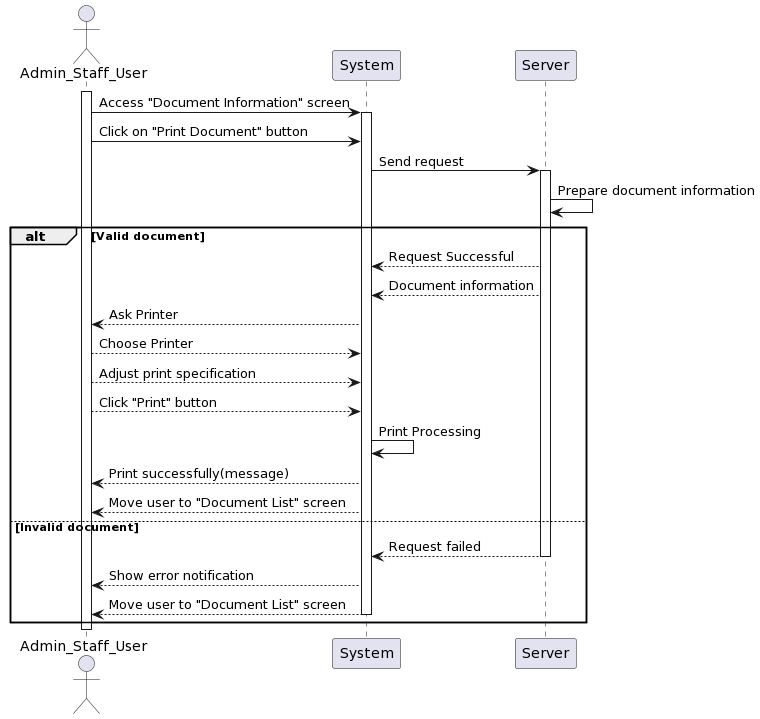

The diagram above was rendered by PlantUML. Its source (embedded in the PNG):
@startuml
actor Admin_Staff_User as User
participant System
participant Server

activate User
User -> System: Access "Document Information" screen
activate System
User -> System: Click on "Print Document" button 
System -> Server: Send request 
activate Server
Server -> Server: Prepare document information
alt Valid document
    Server --> System: Request Successful
    Server --> System: Document information
    System --> User: Ask Printer
    User --> System: Choose Printer
    User --> System: Adjust print specification
    User --> System: Click "Print" button
    System -> System: Print Processing
    System --> User: Print successfully(message) 
    System --> User: Move user to "Document List" screen
else Invalid document
    Server --> System: Request failed
    deactivate Server
    System --> User: Show error notification
    System --> User: Move user to "Document List" screen
    deactivate System
end 

deactivate User
@enduml